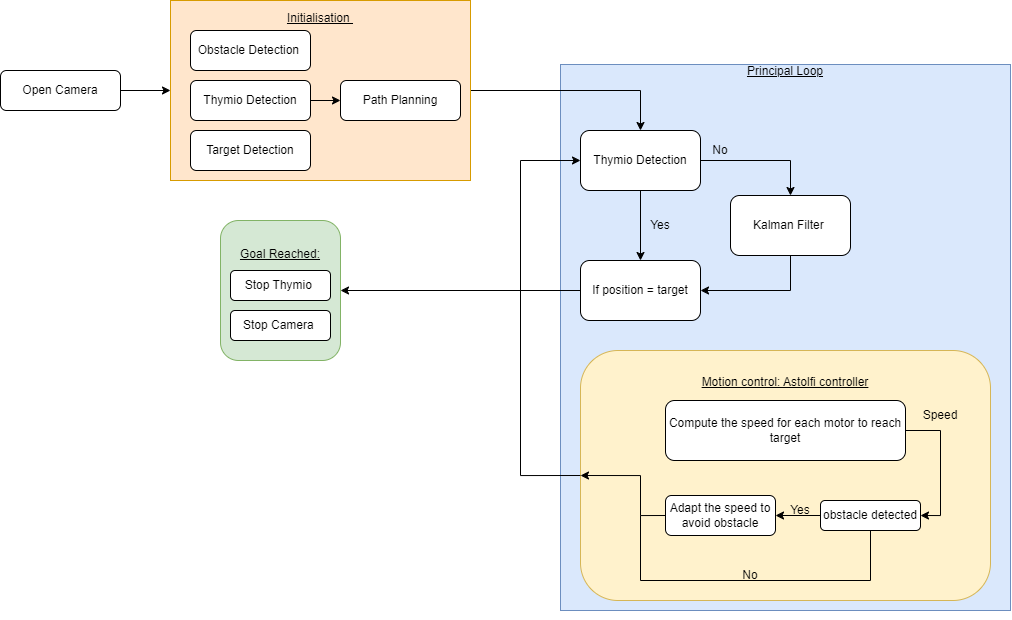

The diagram above was exported from draw.io. Its source (the exported page's mxGraphModel, read from the mxfile embedded in the PNG):
<mxGraphModel dx="920" dy="634" grid="1" gridSize="10" guides="1" tooltips="1" connect="1" arrows="1" fold="1" page="1" pageScale="1" pageWidth="827" pageHeight="1169" math="0" shadow="0">
  <root>
    <mxCell id="WIyWlLk6GJQsqaUBKTNV-0" />
    <mxCell id="WIyWlLk6GJQsqaUBKTNV-1" parent="WIyWlLk6GJQsqaUBKTNV-0" />
    <mxCell id="lEyNxtfmsOPiR0kP9Qdh-58" value="&lt;u&gt;Principal Loop&lt;br&gt;&lt;br&gt;&lt;br&gt;&lt;br&gt;&lt;br&gt;&lt;br&gt;&lt;br&gt;&lt;br&gt;&lt;br&gt;&lt;br&gt;&lt;br&gt;&lt;br&gt;&lt;br&gt;&lt;br&gt;&lt;br&gt;&lt;br&gt;&lt;br&gt;&lt;br&gt;&lt;br&gt;&lt;br&gt;&lt;br&gt;&lt;br&gt;&lt;br&gt;&lt;br&gt;&lt;br&gt;&lt;br&gt;&lt;br&gt;&lt;br&gt;&lt;br&gt;&lt;br&gt;&lt;br&gt;&lt;br&gt;&lt;br&gt;&lt;br&gt;&lt;br&gt;&lt;br&gt;&lt;br&gt;&lt;br&gt;&lt;/u&gt;" style="rounded=0;whiteSpace=wrap;html=1;fillColor=#dae8fc;strokeColor=#6c8ebf;" parent="WIyWlLk6GJQsqaUBKTNV-1" vertex="1">
      <mxGeometry x="600" y="114" width="450" height="546" as="geometry" />
    </mxCell>
    <mxCell id="lEyNxtfmsOPiR0kP9Qdh-49" value="&lt;u&gt;Motion control: Astolfi controller&lt;br&gt;&lt;/u&gt;&lt;br&gt;&lt;br&gt;&lt;br&gt;&lt;br&gt;&lt;br&gt;&lt;br&gt;&lt;br&gt;&lt;br&gt;&lt;br&gt;&lt;br&gt;&lt;br&gt;&lt;br&gt;&lt;br&gt;" style="whiteSpace=wrap;html=1;fillColor=#fff2cc;rounded=1;strokeColor=#d6b656;" parent="WIyWlLk6GJQsqaUBKTNV-1" vertex="1">
      <mxGeometry x="620" y="400" width="410" height="250" as="geometry" />
    </mxCell>
    <mxCell id="lEyNxtfmsOPiR0kP9Qdh-4" value="" style="edgeStyle=orthogonalEdgeStyle;rounded=0;orthogonalLoop=1;jettySize=auto;html=1;" parent="WIyWlLk6GJQsqaUBKTNV-1" source="lEyNxtfmsOPiR0kP9Qdh-0" target="lEyNxtfmsOPiR0kP9Qdh-3" edge="1">
      <mxGeometry relative="1" as="geometry" />
    </mxCell>
    <mxCell id="lEyNxtfmsOPiR0kP9Qdh-0" value="Open Camera" style="rounded=1;whiteSpace=wrap;html=1;" parent="WIyWlLk6GJQsqaUBKTNV-1" vertex="1">
      <mxGeometry x="40" y="120" width="120" height="40" as="geometry" />
    </mxCell>
    <mxCell id="lEyNxtfmsOPiR0kP9Qdh-34" style="edgeStyle=orthogonalEdgeStyle;rounded=0;orthogonalLoop=1;jettySize=auto;html=1;exitX=1;exitY=0.5;exitDx=0;exitDy=0;entryX=0.5;entryY=0;entryDx=0;entryDy=0;" parent="WIyWlLk6GJQsqaUBKTNV-1" source="lEyNxtfmsOPiR0kP9Qdh-3" target="lEyNxtfmsOPiR0kP9Qdh-18" edge="1">
      <mxGeometry relative="1" as="geometry" />
    </mxCell>
    <mxCell id="lEyNxtfmsOPiR0kP9Qdh-3" value="&lt;u&gt;Initialisation&amp;nbsp;&lt;/u&gt;&lt;br&gt;&lt;br&gt;&lt;br&gt;&lt;br&gt;&lt;br&gt;&lt;br&gt;&lt;br&gt;&lt;br&gt;&lt;br&gt;&lt;br&gt;&amp;nbsp;&amp;nbsp;" style="rounded=0;whiteSpace=wrap;html=1;fillColor=#ffe6cc;fillStyle=auto;strokeColor=#d79b00;" parent="WIyWlLk6GJQsqaUBKTNV-1" vertex="1">
      <mxGeometry x="210" y="50" width="300" height="180" as="geometry" />
    </mxCell>
    <mxCell id="lEyNxtfmsOPiR0kP9Qdh-7" value="Obstacle Detection&amp;nbsp;" style="rounded=1;whiteSpace=wrap;html=1;" parent="WIyWlLk6GJQsqaUBKTNV-1" vertex="1">
      <mxGeometry x="230" y="80" width="120" height="40" as="geometry" />
    </mxCell>
    <mxCell id="lEyNxtfmsOPiR0kP9Qdh-16" value="" style="edgeStyle=orthogonalEdgeStyle;rounded=0;orthogonalLoop=1;jettySize=auto;html=1;" parent="WIyWlLk6GJQsqaUBKTNV-1" source="lEyNxtfmsOPiR0kP9Qdh-11" target="lEyNxtfmsOPiR0kP9Qdh-13" edge="1">
      <mxGeometry relative="1" as="geometry" />
    </mxCell>
    <mxCell id="lEyNxtfmsOPiR0kP9Qdh-11" value="Thymio Detection" style="rounded=1;whiteSpace=wrap;html=1;" parent="WIyWlLk6GJQsqaUBKTNV-1" vertex="1">
      <mxGeometry x="230" y="130" width="120" height="40" as="geometry" />
    </mxCell>
    <mxCell id="lEyNxtfmsOPiR0kP9Qdh-12" value="Target Detection" style="rounded=1;whiteSpace=wrap;html=1;" parent="WIyWlLk6GJQsqaUBKTNV-1" vertex="1">
      <mxGeometry x="230" y="180" width="120" height="40" as="geometry" />
    </mxCell>
    <mxCell id="lEyNxtfmsOPiR0kP9Qdh-13" value="Path Planning" style="rounded=1;whiteSpace=wrap;html=1;" parent="WIyWlLk6GJQsqaUBKTNV-1" vertex="1">
      <mxGeometry x="380" y="130" width="120" height="40" as="geometry" />
    </mxCell>
    <mxCell id="lEyNxtfmsOPiR0kP9Qdh-22" value="" style="edgeStyle=orthogonalEdgeStyle;rounded=0;orthogonalLoop=1;jettySize=auto;html=1;" parent="WIyWlLk6GJQsqaUBKTNV-1" source="lEyNxtfmsOPiR0kP9Qdh-18" target="lEyNxtfmsOPiR0kP9Qdh-21" edge="1">
      <mxGeometry relative="1" as="geometry" />
    </mxCell>
    <mxCell id="lEyNxtfmsOPiR0kP9Qdh-27" value="" style="edgeStyle=orthogonalEdgeStyle;rounded=0;orthogonalLoop=1;jettySize=auto;html=1;" parent="WIyWlLk6GJQsqaUBKTNV-1" source="lEyNxtfmsOPiR0kP9Qdh-18" target="lEyNxtfmsOPiR0kP9Qdh-19" edge="1">
      <mxGeometry relative="1" as="geometry" />
    </mxCell>
    <mxCell id="lEyNxtfmsOPiR0kP9Qdh-18" value="Thymio Detection" style="rounded=1;whiteSpace=wrap;html=1;" parent="WIyWlLk6GJQsqaUBKTNV-1" vertex="1">
      <mxGeometry x="620" y="180" width="120" height="60" as="geometry" />
    </mxCell>
    <mxCell id="lEyNxtfmsOPiR0kP9Qdh-40" style="edgeStyle=orthogonalEdgeStyle;rounded=0;orthogonalLoop=1;jettySize=auto;html=1;exitX=0;exitY=0.5;exitDx=0;exitDy=0;entryX=1;entryY=0.5;entryDx=0;entryDy=0;" parent="WIyWlLk6GJQsqaUBKTNV-1" source="lEyNxtfmsOPiR0kP9Qdh-19" target="lEyNxtfmsOPiR0kP9Qdh-37" edge="1">
      <mxGeometry relative="1" as="geometry" />
    </mxCell>
    <mxCell id="lEyNxtfmsOPiR0kP9Qdh-19" value="If position = target" style="rounded=1;whiteSpace=wrap;html=1;" parent="WIyWlLk6GJQsqaUBKTNV-1" vertex="1">
      <mxGeometry x="620" y="310" width="120" height="60" as="geometry" />
    </mxCell>
    <mxCell id="lEyNxtfmsOPiR0kP9Qdh-35" style="edgeStyle=orthogonalEdgeStyle;rounded=0;orthogonalLoop=1;jettySize=auto;html=1;exitX=0.5;exitY=1;exitDx=0;exitDy=0;entryX=1;entryY=0.5;entryDx=0;entryDy=0;" parent="WIyWlLk6GJQsqaUBKTNV-1" source="lEyNxtfmsOPiR0kP9Qdh-21" target="lEyNxtfmsOPiR0kP9Qdh-19" edge="1">
      <mxGeometry relative="1" as="geometry" />
    </mxCell>
    <mxCell id="lEyNxtfmsOPiR0kP9Qdh-21" value="Kalman Filter&amp;nbsp;" style="rounded=1;whiteSpace=wrap;html=1;" parent="WIyWlLk6GJQsqaUBKTNV-1" vertex="1">
      <mxGeometry x="770" y="245" width="120" height="60" as="geometry" />
    </mxCell>
    <mxCell id="lEyNxtfmsOPiR0kP9Qdh-24" value="No" style="text;html=1;strokeColor=none;fillColor=none;align=center;verticalAlign=middle;whiteSpace=wrap;rounded=0;" parent="WIyWlLk6GJQsqaUBKTNV-1" vertex="1">
      <mxGeometry x="730" y="185" width="60" height="30" as="geometry" />
    </mxCell>
    <mxCell id="lEyNxtfmsOPiR0kP9Qdh-30" value="Yes" style="text;html=1;strokeColor=none;fillColor=none;align=center;verticalAlign=middle;whiteSpace=wrap;rounded=0;" parent="WIyWlLk6GJQsqaUBKTNV-1" vertex="1">
      <mxGeometry x="670" y="260" width="60" height="30" as="geometry" />
    </mxCell>
    <mxCell id="lEyNxtfmsOPiR0kP9Qdh-37" value="&lt;u&gt;Goal Reached:&lt;br&gt;&lt;/u&gt;&lt;br&gt;&lt;br&gt;&lt;br&gt;&lt;br&gt;&lt;br&gt;" style="rounded=1;whiteSpace=wrap;html=1;fillColor=#d5e8d4;strokeColor=#82b366;" parent="WIyWlLk6GJQsqaUBKTNV-1" vertex="1">
      <mxGeometry x="260" y="270" width="120" height="140" as="geometry" />
    </mxCell>
    <mxCell id="lEyNxtfmsOPiR0kP9Qdh-39" value="Stop Thymio&amp;nbsp;" style="rounded=1;whiteSpace=wrap;html=1;" parent="WIyWlLk6GJQsqaUBKTNV-1" vertex="1">
      <mxGeometry x="270" y="320" width="100" height="30" as="geometry" />
    </mxCell>
    <mxCell id="lEyNxtfmsOPiR0kP9Qdh-57" style="edgeStyle=orthogonalEdgeStyle;rounded=0;orthogonalLoop=1;jettySize=auto;html=1;exitX=0;exitY=0.5;exitDx=0;exitDy=0;entryX=0;entryY=0.5;entryDx=0;entryDy=0;" parent="WIyWlLk6GJQsqaUBKTNV-1" source="lEyNxtfmsOPiR0kP9Qdh-49" target="lEyNxtfmsOPiR0kP9Qdh-18" edge="1">
      <mxGeometry relative="1" as="geometry">
        <Array as="points">
          <mxPoint x="560" y="525" />
          <mxPoint x="560" y="210" />
        </Array>
      </mxGeometry>
    </mxCell>
    <mxCell id="lEyNxtfmsOPiR0kP9Qdh-60" style="edgeStyle=orthogonalEdgeStyle;rounded=0;orthogonalLoop=1;jettySize=auto;html=1;exitX=0.5;exitY=1;exitDx=0;exitDy=0;" parent="WIyWlLk6GJQsqaUBKTNV-1" source="lEyNxtfmsOPiR0kP9Qdh-58" target="lEyNxtfmsOPiR0kP9Qdh-58" edge="1">
      <mxGeometry relative="1" as="geometry" />
    </mxCell>
    <mxCell id="sOVoi1Wb3v-zuXqXvC16-0" style="edgeStyle=orthogonalEdgeStyle;rounded=0;orthogonalLoop=1;jettySize=auto;html=1;exitX=0.5;exitY=1;exitDx=0;exitDy=0;" edge="1" parent="WIyWlLk6GJQsqaUBKTNV-1" source="lEyNxtfmsOPiR0kP9Qdh-58" target="lEyNxtfmsOPiR0kP9Qdh-58">
      <mxGeometry relative="1" as="geometry" />
    </mxCell>
    <mxCell id="sOVoi1Wb3v-zuXqXvC16-1" style="edgeStyle=orthogonalEdgeStyle;rounded=0;orthogonalLoop=1;jettySize=auto;html=1;exitX=0.5;exitY=1;exitDx=0;exitDy=0;" edge="1" parent="WIyWlLk6GJQsqaUBKTNV-1" source="lEyNxtfmsOPiR0kP9Qdh-58" target="lEyNxtfmsOPiR0kP9Qdh-58">
      <mxGeometry relative="1" as="geometry" />
    </mxCell>
    <mxCell id="sOVoi1Wb3v-zuXqXvC16-2" value="Stop Camera&amp;nbsp;" style="rounded=1;whiteSpace=wrap;html=1;" vertex="1" parent="WIyWlLk6GJQsqaUBKTNV-1">
      <mxGeometry x="270" y="360" width="100" height="30" as="geometry" />
    </mxCell>
    <mxCell id="sOVoi1Wb3v-zuXqXvC16-16" style="edgeStyle=orthogonalEdgeStyle;rounded=0;orthogonalLoop=1;jettySize=auto;html=1;exitX=0;exitY=0.5;exitDx=0;exitDy=0;entryX=0;entryY=0.5;entryDx=0;entryDy=0;" edge="1" parent="WIyWlLk6GJQsqaUBKTNV-1" source="sOVoi1Wb3v-zuXqXvC16-4" target="lEyNxtfmsOPiR0kP9Qdh-49">
      <mxGeometry relative="1" as="geometry">
        <Array as="points">
          <mxPoint x="680" y="565" />
          <mxPoint x="680" y="525" />
        </Array>
      </mxGeometry>
    </mxCell>
    <mxCell id="sOVoi1Wb3v-zuXqXvC16-4" value="Adapt the speed to avoid obstacle" style="rounded=1;whiteSpace=wrap;html=1;" vertex="1" parent="WIyWlLk6GJQsqaUBKTNV-1">
      <mxGeometry x="705" y="545" width="110" height="40" as="geometry" />
    </mxCell>
    <mxCell id="sOVoi1Wb3v-zuXqXvC16-13" value="" style="edgeStyle=orthogonalEdgeStyle;rounded=0;orthogonalLoop=1;jettySize=auto;html=1;" edge="1" parent="WIyWlLk6GJQsqaUBKTNV-1" source="sOVoi1Wb3v-zuXqXvC16-5" target="sOVoi1Wb3v-zuXqXvC16-4">
      <mxGeometry relative="1" as="geometry" />
    </mxCell>
    <mxCell id="sOVoi1Wb3v-zuXqXvC16-17" style="edgeStyle=orthogonalEdgeStyle;rounded=0;orthogonalLoop=1;jettySize=auto;html=1;exitX=0.5;exitY=1;exitDx=0;exitDy=0;strokeColor=default;endArrow=none;endFill=0;" edge="1" parent="WIyWlLk6GJQsqaUBKTNV-1" source="sOVoi1Wb3v-zuXqXvC16-5">
      <mxGeometry relative="1" as="geometry">
        <mxPoint x="680" y="565" as="targetPoint" />
        <Array as="points">
          <mxPoint x="910" y="630" />
          <mxPoint x="680" y="630" />
        </Array>
      </mxGeometry>
    </mxCell>
    <mxCell id="sOVoi1Wb3v-zuXqXvC16-5" value="obstacle detected&lt;span style=&quot;color: rgba(0, 0, 0, 0); font-family: monospace; font-size: 0px; text-align: start;&quot;&gt;%3CmxGraphModel%3E%3Croot%3E%3CmxCell%20id%3D%220%22%2F%3E%3CmxCell%20id%3D%221%22%20parent%3D%220%22%2F%3E%3CmxCell%20id%3D%222%22%20value%3D%22Stop%20Camera%26amp%3Bnbsp%3B%22%20style%3D%22rounded%3D1%3BwhiteSpace%3Dwrap%3Bhtml%3D1%3B%22%20vertex%3D%221%22%20parent%3D%221%22%3E%3CmxGeometry%20x%3D%22270%22%20y%3D%22360%22%20width%3D%22100%22%20height%3D%2230%22%20as%3D%22geometry%22%2F%3E%3C%2FmxCell%3E%3C%2Froot%3E%3C%2FmxGraphModel%3E&lt;/span&gt;" style="rounded=1;whiteSpace=wrap;html=1;" vertex="1" parent="WIyWlLk6GJQsqaUBKTNV-1">
      <mxGeometry x="860" y="550" width="100" height="30" as="geometry" />
    </mxCell>
    <mxCell id="sOVoi1Wb3v-zuXqXvC16-10" style="edgeStyle=orthogonalEdgeStyle;rounded=0;orthogonalLoop=1;jettySize=auto;html=1;exitX=1;exitY=0.5;exitDx=0;exitDy=0;entryX=1;entryY=0.5;entryDx=0;entryDy=0;" edge="1" parent="WIyWlLk6GJQsqaUBKTNV-1" source="sOVoi1Wb3v-zuXqXvC16-8" target="sOVoi1Wb3v-zuXqXvC16-5">
      <mxGeometry relative="1" as="geometry" />
    </mxCell>
    <mxCell id="sOVoi1Wb3v-zuXqXvC16-8" value="Compute the speed for each motor to reach target" style="rounded=1;whiteSpace=wrap;html=1;" vertex="1" parent="WIyWlLk6GJQsqaUBKTNV-1">
      <mxGeometry x="705" y="450" width="240" height="60" as="geometry" />
    </mxCell>
    <mxCell id="sOVoi1Wb3v-zuXqXvC16-11" value="Speed" style="text;html=1;strokeColor=none;fillColor=none;align=center;verticalAlign=middle;whiteSpace=wrap;rounded=0;" vertex="1" parent="WIyWlLk6GJQsqaUBKTNV-1">
      <mxGeometry x="950" y="450" width="60" height="30" as="geometry" />
    </mxCell>
    <mxCell id="sOVoi1Wb3v-zuXqXvC16-14" value="Yes" style="text;html=1;strokeColor=none;fillColor=none;align=center;verticalAlign=middle;whiteSpace=wrap;rounded=0;" vertex="1" parent="WIyWlLk6GJQsqaUBKTNV-1">
      <mxGeometry x="810" y="545" width="60" height="30" as="geometry" />
    </mxCell>
    <mxCell id="sOVoi1Wb3v-zuXqXvC16-18" value="No" style="text;html=1;strokeColor=none;fillColor=none;align=center;verticalAlign=middle;whiteSpace=wrap;rounded=0;" vertex="1" parent="WIyWlLk6GJQsqaUBKTNV-1">
      <mxGeometry x="760" y="610" width="60" height="30" as="geometry" />
    </mxCell>
  </root>
</mxGraphModel>